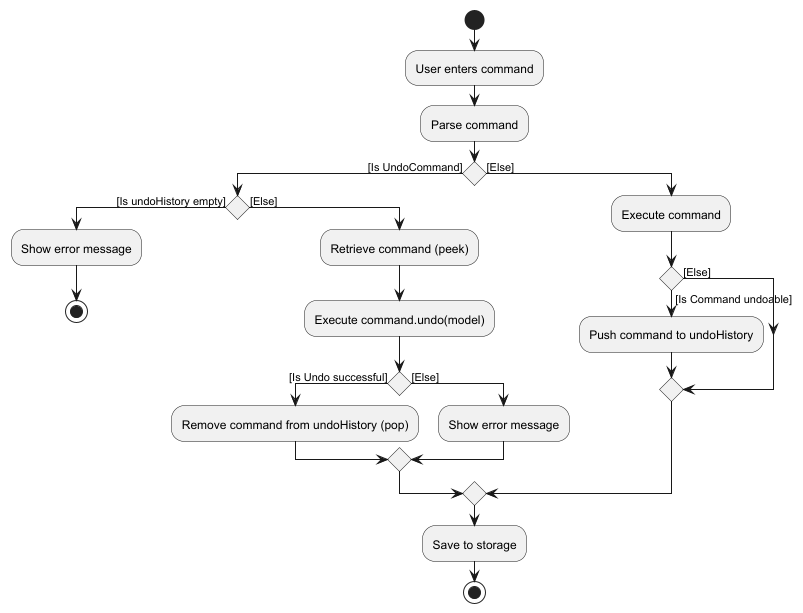

The diagram above was rendered by PlantUML. Its source (embedded in the PNG):
@startuml
start

:User enters command;

:Parse command;

if () then ([Is UndoCommand])
  if () then ([Is undoHistory empty])
    :Show error message;
    stop
  else ([Else])
    :Retrieve command (peek);
    :Execute command.undo(model);

    if () then ([Is Undo successful])
      :Remove command from undoHistory (pop);
    else ([Else])
      :Show error message;
    endif
  endif
else ([Else])
  :Execute command;

  if () then ([Is Command undoable])
    :Push command to undoHistory;
  else([Else])
  endif
endif

:Save to storage;

stop
@enduml